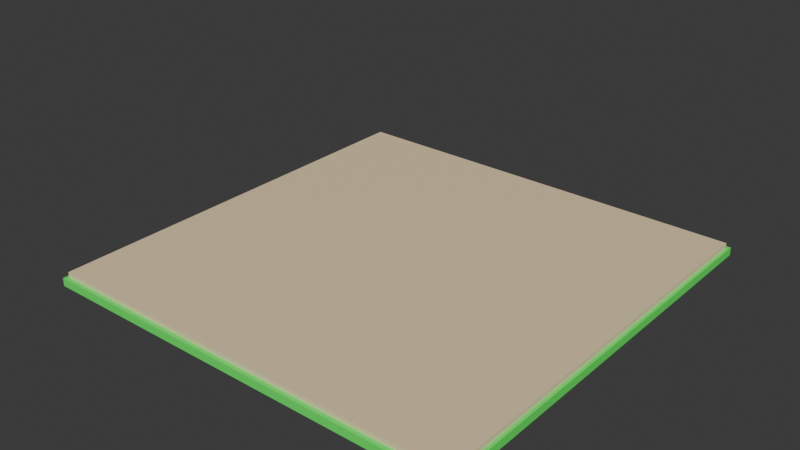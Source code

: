 # Source: GreenBook.blend  (saved by Blender 4.1.24; exported with 4.5.12 LTS)
import bpy
from mathutils import Matrix  # noqa: F401  (used for matrix-valued properties, if any)

bpy.ops.wm.read_factory_settings(use_empty=True)
scene = bpy.context.scene
scene.name = 'Scene'

# ---- collections
col_collection = bpy.data.collections.new('Collection'); scene.collection.children.link(col_collection)

# ---- materials (node trees are filled in below, after node groups)
mat_material_002 = bpy.data.materials.new('Material.002')
mat_material_002.alpha_threshold = 0.0
mat_material_002.use_transparent_shadow = False
mat_material_002.roughness = 0.5
mat_material_002.line_color = (0.0, 0.0, 0.0, 1.0)
mat_material = bpy.data.materials.new('Material')
mat_material.alpha_threshold = 0.0
mat_material.use_transparent_shadow = False
mat_material.roughness = 0.5
mat_material.line_color = (0.0, 0.0, 0.0, 1.0)
mat_material_003 = bpy.data.materials.new('Material.003')
mat_material_003.use_transparent_shadow = False

# ---- material node trees
mat_material_002.use_nodes = True; mat_material_002.node_tree.nodes.clear()
_N = mat_material_002.node_tree.nodes; _L = mat_material_002.node_tree.links
n0 = _N.new('ShaderNodeOutputMaterial'); n0.name = 'Material Output'; n0.location = (300, 300)
n1 = _N.new('ShaderNodeBsdfPrincipled'); n1.name = 'Principled BSDF'; n1.location = (10, 300)
n1.inputs[0].default_value = (0.08865, 1.0, 0.117, 1.0)
n1.inputs[3].default_value = 1.45
_L.new(n1.outputs[0], n0.inputs[0])
n0.is_active_output = True
mat_material.use_nodes = True; mat_material.node_tree.nodes.clear()
_N = mat_material.node_tree.nodes; _L = mat_material.node_tree.links
n0 = _N.new('ShaderNodeOutputMaterial'); n0.name = 'Material Output'; n0.location = (300, 300)
n1 = _N.new('ShaderNodeBsdfPrincipled'); n1.name = 'Principled BSDF'; n1.location = (10, 300)
n1.inputs[0].default_value = (0.8879, 0.7157, 0.4397, 1.0)
n1.inputs[3].default_value = 1.45
_L.new(n1.outputs[0], n0.inputs[0])
n0.is_active_output = True
mat_material_003.use_nodes = True; mat_material_003.node_tree.nodes.clear()
_N = mat_material_003.node_tree.nodes; _L = mat_material_003.node_tree.links
n0 = _N.new('ShaderNodeBsdfPrincipled'); n0.name = 'Principled BSDF'; n0.location = (10, 300)
n0.inputs[0].default_value = (0.6716, 0.7453, 0.8007, 1.0)
n1 = _N.new('ShaderNodeOutputMaterial'); n1.name = 'Material Output'; n1.location = (300, 300)
_L.new(n0.outputs[0], n1.inputs[0])
n1.is_active_output = True

# ---- world
world_world = bpy.data.worlds.new('World'); scene.world = world_world
world_world.use_nodes = True; world_world.node_tree.nodes.clear()
_N = world_world.node_tree.nodes; _L = world_world.node_tree.links
n0 = _N.new('ShaderNodeOutputWorld'); n0.name = 'World Output'; n0.location = (300, 300)
n1 = _N.new('ShaderNodeBackground'); n1.name = 'Background'; n1.location = (10, 300)
n1.inputs[0].default_value = (0.05088, 0.05088, 0.05088, 1.0)
_L.new(n1.outputs[0], n0.inputs[0])
n0.is_active_output = True
world_world.color = (0.05088, 0.05088, 0.05088)
world_world.use_sun_shadow = False
world_world.sun_shadow_jitter_overblur = 0.0

# ---- meshes
me_cube_002 = bpy.data.meshes.new('Cube.002')
me_cube_002.from_pydata([(1.0, 1.0, 0.252), (1.0, 1.0, -0.3767), (1.0, -1.0, 0.252), (1.0, -1.0, -0.3767), (-1.0, 1.0, 0.252), (-1.0, 1.0, -0.3767), (-1.0, -1.0, 0.252), (-1.0, -1.0, -0.3767), (-1.0, 0.0, -0.3767), (0.0, 1.0, -0.3767), (1.0, 1.0, 0.0), (-1.0, -1.0, 0.0), (1.0, -1.0, 0.0), (-1.0, 1.0, 0.0), (1.0, 0.0, 0.252), (-1.0, 0.0, 0.252), (0.0, 1.0, 0.252), (1.0, 0.0, -0.3767), (0.0, 1.0, 0.0), (1.0, 0.0, 0.0), (-1.0, 0.0, 0.0), (0.0, 1.04, -0.3767), (-1.0, 1.04, -0.3767), (1.0, 1.04, 0.0), (1.0, 1.04, -0.3767), (-1.0, 1.04, 0.0), (0.0, 1.04, 0.0), (-1.015, 0.0, -0.3767), (-1.015, -1.0, -0.3767), (-1.015, 1.0, 0.0), (-1.015, 1.0, -0.3767), (-1.015, -1.0, 0.0), (-1.015, 0.0, 0.0), (-1.015, 1.04, 0.0), (-1.015, 1.04, -0.3767), (1.015, 1.0, 0.0), (1.015, 1.0, -0.3767), (1.015, -1.0, 0.0), (1.015, -1.0, -0.3767), (1.015, 0.0, -0.3767), (1.015, 0.0, 0.0), (1.015, 1.04, 0.0), (1.015, 1.04, -0.3767), (-1.0, -3.0, 0.252), (-1.0, -3.0, -0.3767), (-1.0, -1.0, 0.252), (-1.0, -1.0, -0.3767), (1.0, -3.0, 0.252), (1.0, -3.0, -0.3767), (1.0, -1.0, 0.252), (1.0, -1.0, -0.3767), (1.0, -2.0, -0.3767), (-1.311e-07, -3.0, -0.3767), (-1.0, -3.0, 0.0), (1.0, -1.0, 0.0), (-1.0, -1.0, 0.0), (1.0, -3.0, 0.0), (-1.0, -2.0, 0.252), (1.0, -2.0, 0.252), (-1.311e-07, -3.0, 0.252), (-1.0, -2.0, -0.3767), (-1.311e-07, -3.0, 0.0), (-1.0, -2.0, 0.0), (1.0, -2.0, 0.0), (-1.329e-07, -3.04, -0.3767), (1.0, -3.04, -0.3767), (-1.0, -3.04, 0.0), (-1.0, -3.04, -0.3767), (1.0, -3.04, 0.0), (-1.329e-07, -3.04, 0.0), (1.015, -2.0, -0.3767), (1.015, -1.0, -0.3767), (1.015, -3.0, 0.0), (1.015, -3.0, -0.3767), (1.015, -1.0, 0.0), (1.015, -2.0, 0.0), (1.015, -3.04, 0.0), (1.015, -3.04, -0.3767), (-1.015, -3.0, 0.0), (-1.015, -3.0, -0.3767), (-1.015, -1.0, 0.0), (-1.015, -1.0, -0.3767), (-1.015, -2.0, -0.3767), (-1.015, -2.0, 0.0), (-1.015, -3.04, 0.0), (-1.015, -3.04, -0.3767)], [], [(0, 16, 14), (12, 2, 6, 11), (20, 15, 4, 13), (5, 9, 8), (19, 14, 2, 12), (18, 16, 0, 10), (9, 5, 22, 21), (13, 18, 26, 25), (13, 4, 16, 18), (12, 3, 38, 37), (23, 10, 35, 41), (10, 0, 14, 19), (8, 9, 17), (9, 1, 17), (7, 8, 17, 3), (25, 22, 34, 33), (5, 8, 27, 30), (11, 6, 15, 20), (3, 12, 11, 7), (14, 16, 15), (16, 4, 15), (2, 14, 15, 6), (21, 26, 23, 24), (22, 25, 26, 21), (3, 17, 39, 38), (1, 9, 21, 24), (18, 10, 23, 26), (11, 20, 32, 31), (27, 32, 29, 30), (28, 31, 32, 27), (30, 29, 33, 34), (13, 25, 33, 29), (7, 11, 31, 28), (8, 7, 28, 27), (20, 13, 29, 32), (22, 5, 30, 34), (39, 40, 37, 38), (36, 35, 40, 39), (35, 36, 42, 41), (19, 12, 37, 40), (17, 1, 36, 39), (24, 23, 41, 42), (1, 24, 42, 36), (10, 19, 40, 35), (43, 59, 57), (55, 45, 49, 54), (63, 58, 47, 56), (48, 52, 51), (62, 57, 45, 55), (61, 59, 43, 53), (52, 48, 65, 64), (56, 61, 69, 68), (56, 47, 59, 61), (55, 46, 81, 80), (66, 53, 78, 84), (53, 43, 57, 62), (51, 52, 60), (52, 44, 60), (50, 51, 60, 46), (68, 65, 77, 76), (48, 51, 70, 73), (54, 49, 58, 63), (46, 55, 54, 50), (57, 59, 58), (59, 47, 58), (45, 57, 58, 49), (64, 69, 66, 67), (65, 68, 69, 64), (46, 60, 82, 81), (44, 52, 64, 67), (61, 53, 66, 69), (54, 63, 75, 74), (70, 75, 72, 73), (71, 74, 75, 70), (73, 72, 76, 77), (56, 68, 76, 72), (50, 54, 74, 71), (51, 50, 71, 70), (63, 56, 72, 75), (65, 48, 73, 77), (82, 83, 80, 81), (79, 78, 83, 82), (78, 79, 85, 84), (62, 55, 80, 83), (60, 44, 79, 82), (67, 66, 84, 85), (44, 67, 85, 79), (53, 62, 83, 78)])
me_cube_002.polygons.foreach_set('material_index', [1, 0, 1, 0, 1, 1, 0, 0, 1, 0, 0, 1, 0, 0, 0, 0, 0, 1, 0, 1, 1, 1, 0, 0, 0, 0, 0, 0, 0, 0, 0, 0, 0, 0, 0, 0, 0, 0, 0, 0, 0, 0, 0, 0, 1, 1, 1, 0, 1, 1, 0, 0, 1, 1, 0, 1, 0, 0, 0, 0, 0, 1, 1, 1, 1, 1, 0, 0, 0, 0, 0, 0, 0, 0, 0, 0, 1, 0, 0, 0, 0, 0, 0, 0, 0, 0, 0, 0])
_uv = me_cube_002.uv_layers.new(name='UVMap')
_uv.uv.foreach_set('vector', [0.625, 0.5, 0.75, 0.5, 0.625, 0.625, 0.5, 0.75, 0.625, 0.75, 0.625, 1.0, 0.5, 1.0, 0.5, 0.125, 0.625, 0.125, 0.625, 0.25, 0.5, 0.25, 0.125, 0.5, 0.25, 0.5, 0.125, 0.625, 0.5, 0.625, 0.625, 0.625, 0.625, 0.75, 0.5, 0.75, 0.5, 0.375, 0.625, 0.375, 0.625, 0.5, 0.5, 0.5, 0.25, 0.5, 0.125, 0.5, 0.125, 0.5, 0.25, 0.5, 0.5, 0.25, 0.5, 0.375, 0.5, 0.375, 0.5, 0.25, 0.5, 0.25, 0.625, 0.25, 0.625, 0.375, 0.5, 0.375, 0.5, 0.75, 0.375, 0.75, 0.375, 0.75, 0.5, 0.75, 0.5, 0.5, 0.5, 0.5, 0.5, 0.5, 0.5, 0.5, 0.5, 0.5, 0.625, 0.5, 0.625, 0.625, 0.5, 0.625, 0.125, 0.625, 0.25, 0.5, 0.375, 0.625, 0.25, 0.5, 0.375, 0.5, 0.375, 0.625, 0.125, 0.75, 0.125, 0.625, 0.375, 0.625, 0.375, 0.75, 0.5, 0.25, 0.375, 0.25, 0.375, 0.25, 0.5, 0.25, 0.125, 0.5, 0.125, 0.625, 0.125, 0.625, 0.125, 0.5, 0.5, 0.0, 0.625, 0.0, 0.625, 0.125, 0.5, 0.125, 0.375, 0.75, 0.5, 0.75, 0.5, 1.0, 0.375, 1.0, 0.625, 0.625, 0.75, 0.5, 0.875, 0.625, 0.75, 0.5, 0.875, 0.5, 0.875, 0.625, 0.625, 0.75, 0.625, 0.625, 0.875, 0.625, 0.875, 0.75, 0.375, 0.375, 0.5, 0.375, 0.5, 0.5, 0.375, 0.5, 0.375, 0.25, 0.5, 0.25, 0.5, 0.375, 0.375, 0.375, 0.375, 0.75, 0.375, 0.625, 0.375, 0.625, 0.375, 0.75, 0.375, 0.5, 0.25, 0.5, 0.25, 0.5, 0.375, 0.5, 0.5, 0.375, 0.5, 0.5, 0.5, 0.5, 0.5, 0.375, 0.5, 0.0, 0.5, 0.125, 0.5, 0.125, 0.5, 0.0, 0.375, 0.125, 0.5, 0.125, 0.5, 0.25, 0.375, 0.25, 0.375, 0.0, 0.5, 0.0, 0.5, 0.125, 0.375, 0.125, 0.375, 0.25, 0.5, 0.25, 0.5, 0.25, 0.375, 0.25, 0.5, 0.25, 0.5, 0.25, 0.5, 0.25, 0.5, 0.25, 0.375, 1.0, 0.5, 1.0, 0.5, 1.0, 0.375, 1.0, 0.125, 0.625, 0.125, 0.75, 0.125, 0.75, 0.125, 0.625, 0.5, 0.125, 0.5, 0.25, 0.5, 0.25, 0.5, 0.125, 0.125, 0.5, 0.125, 0.5, 0.125, 0.5, 0.125, 0.5, 0.375, 0.625, 0.5, 0.625, 0.5, 0.75, 0.375, 0.75, 0.375, 0.5, 0.5, 0.5, 0.5, 0.625, 0.375, 0.625, 0.5, 0.5, 0.375, 0.5, 0.375, 0.5, 0.5, 0.5, 0.5, 0.625, 0.5, 0.75, 0.5, 0.75, 0.5, 0.625, 0.375, 0.625, 0.375, 0.5, 0.375, 0.5, 0.375, 0.625, 0.375, 0.5, 0.5, 0.5, 0.5, 0.5, 0.375, 0.5, 0.375, 0.5, 0.375, 0.5, 0.375, 0.5, 0.375, 0.5, 0.5, 0.5, 0.5, 0.625, 0.5, 0.625, 0.5, 0.5, 0.625, 0.5, 0.75, 0.5, 0.625, 0.625, 0.5, 0.75, 0.625, 0.75, 0.625, 1.0, 0.5, 1.0, 0.5, 0.125, 0.625, 0.125, 0.625, 0.25, 0.5, 0.25, 0.125, 0.5, 0.25, 0.5, 0.125, 0.625, 0.5, 0.625, 0.625, 0.625, 0.625, 0.75, 0.5, 0.75, 0.5, 0.375, 0.625, 0.375, 0.625, 0.5, 0.5, 0.5, 0.25, 0.5, 0.125, 0.5, 0.125, 0.5, 0.25, 0.5, 0.5, 0.25, 0.5, 0.375, 0.5, 0.375, 0.5, 0.25, 0.5, 0.25, 0.625, 0.25, 0.625, 0.375, 0.5, 0.375, 0.5, 0.75, 0.375, 0.75, 0.375, 0.75, 0.5, 0.75, 0.5, 0.5, 0.5, 0.5, 0.5, 0.5, 0.5, 0.5, 0.5, 0.5, 0.625, 0.5, 0.625, 0.625, 0.5, 0.625, 0.125, 0.625, 0.25, 0.5, 0.375, 0.625, 0.25, 0.5, 0.375, 0.5, 0.375, 0.625, 0.125, 0.75, 0.125, 0.625, 0.375, 0.625, 0.375, 0.75, 0.5, 0.25, 0.375, 0.25, 0.375, 0.25, 0.5, 0.25, 0.125, 0.5, 0.125, 0.625, 0.125, 0.625, 0.125, 0.5, 0.5, 0.0, 0.625, 0.0, 0.625, 0.125, 0.5, 0.125, 0.375, 0.75, 0.5, 0.75, 0.5, 1.0, 0.375, 1.0, 0.625, 0.625, 0.75, 0.5, 0.875, 0.625, 0.75, 0.5, 0.875, 0.5, 0.875, 0.625, 0.625, 0.75, 0.625, 0.625, 0.875, 0.625, 0.875, 0.75, 0.375, 0.375, 0.5, 0.375, 0.5, 0.5, 0.375, 0.5, 0.375, 0.25, 0.5, 0.25, 0.5, 0.375, 0.375, 0.375, 0.375, 0.75, 0.375, 0.625, 0.375, 0.625, 0.375, 0.75, 0.375, 0.5, 0.25, 0.5, 0.25, 0.5, 0.375, 0.5, 0.5, 0.375, 0.5, 0.5, 0.5, 0.5, 0.5, 0.375, 0.5, 0.0, 0.5, 0.125, 0.5, 0.125, 0.5, 0.0, 0.375, 0.125, 0.5, 0.125, 0.5, 0.25, 0.375, 0.25, 0.375, 0.0, 0.5, 0.0, 0.5, 0.125, 0.375, 0.125, 0.375, 0.25, 0.5, 0.25, 0.5, 0.25, 0.375, 0.25, 0.5, 0.25, 0.5, 0.25, 0.5, 0.25, 0.5, 0.25, 0.375, 1.0, 0.5, 1.0, 0.5, 1.0, 0.375, 1.0, 0.125, 0.625, 0.125, 0.75, 0.125, 0.75, 0.125, 0.625, 0.5, 0.125, 0.5, 0.25, 0.5, 0.25, 0.5, 0.125, 0.125, 0.5, 0.125, 0.5, 0.125, 0.5, 0.125, 0.5, 0.375, 0.625, 0.5, 0.625, 0.5, 0.75, 0.375, 0.75, 0.375, 0.5, 0.5, 0.5, 0.5, 0.625, 0.375, 0.625, 0.5, 0.5, 0.375, 0.5, 0.375, 0.5, 0.5, 0.5, 0.5, 0.625, 0.5, 0.75, 0.5, 0.75, 0.5, 0.625, 0.375, 0.625, 0.375, 0.5, 0.375, 0.5, 0.375, 0.625, 0.375, 0.5, 0.5, 0.5, 0.5, 0.5, 0.375, 0.5, 0.375, 0.5, 0.375, 0.5, 0.375, 0.5, 0.375, 0.5, 0.5, 0.5, 0.5, 0.625, 0.5, 0.625, 0.5, 0.5])
me_cube_002.materials.append(mat_material_002)
me_cube_002.materials.append(mat_material)
me_cube_002.materials.append(mat_material_003)
me_cube_002.use_mirror_vertex_groups = False
me_cube_002.update()
arm_armature = bpy.data.armatures.new('Armature')  # bones are not reproduced

# ---- objects
ob_page = bpy.data.objects.new('Page', me_cube_002)
ob_armature = bpy.data.objects.new('Armature', arm_armature)

# ---- transforms, parenting, visibility, modifiers, constraints
ob_page.parent = ob_armature
ob_page.matrix_parent_inverse = Matrix(((1.0, -0.0, -0.0, -0.0), (-0.0, 1.0, 0.0, 0.9969), (-0.0, -0.0, 1.0, -0.0), (-0.0, 0.0, -0.0, 1.0)))
ob_page.location = (0.0, -1.996, 0.0)
ob_page.rotation_euler = (0.0, -0.0, 3.142)
ob_page.scale = (2.0, 1.0, 0.2)
ob_page.lock_rotations_4d = False
ob_page.empty_display_type = 'ARROWS'
ob_page.lineart.crease_threshold = 0.0
_vg = ob_page.vertex_groups.new(name='Bone')
for _i, _w in zip([0, 1, 2, 3, 4, 5, 6, 7, 8, 9, 10, 11, 12, 13, 14, 15, 16, 17, 18, 19, 20, 21, 22, 23, 24, 25, 26, 27, 28, 29, 30, 31, 32, 33, 34, 35, 36, 37, 38, 39, 40, 41, 42], [1.0, 1.0, 1.0, 1.0, 1.0, 1.0, 1.0, 1.0, 1.0, 1.0, 1.0, 1.0, 1.0, 1.0, 1.0, 1.0, 1.0, 1.0, 1.0, 1.0, 1.0, 1.0, 1.0, 1.0, 1.0, 1.0, 1.0, 1.0, 1.0, 1.0, 1.0, 1.0, 1.0, 1.0, 1.0, 1.0, 1.0, 1.0, 1.0, 1.0, 1.0, 1.0, 1.0]): _vg.add([_i], _w, 'REPLACE')
_vg = ob_page.vertex_groups.new(name='Bone.001')
for _i, _w in zip([43, 44, 45, 46, 47, 48, 49, 50, 51, 52, 53, 54, 55, 56, 57, 58, 59, 60, 61, 62, 63, 64, 65, 66, 67, 68, 69, 70, 71, 72, 73, 74, 75, 76, 77, 78, 79, 80, 81, 82, 83, 84, 85], [0.9931, 0.9923, 0.9982, 0.9981, 1.0, 1.0, 1.0, 1.0, 1.0, 1.0, 0.9928, 1.0, 0.9982, 1.0, 0.9976, 1.0, 1.0, 0.9975, 1.0, 0.9976, 1.0, 1.0, 1.0, 0.9925, 0.9919, 1.0, 1.0, 1.0, 1.0, 1.0, 1.0, 1.0, 1.0, 1.0, 1.0, 0.9927, 0.9924, 0.9982, 0.9981, 0.9975, 0.9975, 0.9925, 0.9922]): _vg.add([_i], _w, 'REPLACE')
_m = ob_page.modifiers.new('Armature', 'ARMATURE')
_m.object = ob_armature
ob_armature.location = (0.0, -0.9969, 0.0)

# ---- collection membership
col_collection.objects.link(ob_page)
col_collection.objects.link(ob_armature)

# ---- scene / render settings (as saved in the file)
scene.frame_start = 1; scene.frame_end = 50; scene.frame_set(44)
scene.render.engine = 'BLENDER_EEVEE_NEXT'
scene.cycles.sampling_pattern = 'TABULATED_SOBOL'
scene.eevee.ray_tracing_options.trace_max_roughness = 0.0
bpy.context.view_layer.update()

# ---- added for rendering (the .blend has no active camera and no usable light): camera, sun
cam_auto = bpy.data.cameras.new('AutoCamera')
cam_auto.lens = 50.0
cam_auto.sensor_width = 36.0
cam_auto.clip_end = 1000.0
ob_auto_camera = bpy.data.objects.new('AutoCamera', cam_auto)
scene.collection.objects.link(ob_auto_camera)
ob_auto_camera.location = (5.30386, -7.43251, 4.6329)
ob_auto_camera.rotation_euler = (1.09748, -7.21219e-08, 0.694738)
scene.camera = ob_auto_camera
light_auto_sun = bpy.data.lights.new('AutoSun', 'SUN')
light_auto_sun.energy = 3.0
light_auto_sun.angle = 0.0523599
ob_auto_sun = bpy.data.objects.new('AutoSun', light_auto_sun)
scene.collection.objects.link(ob_auto_sun)
ob_auto_sun.rotation_euler = (0.872665, 0.174533, 0.523599)
bpy.context.view_layer.update()
